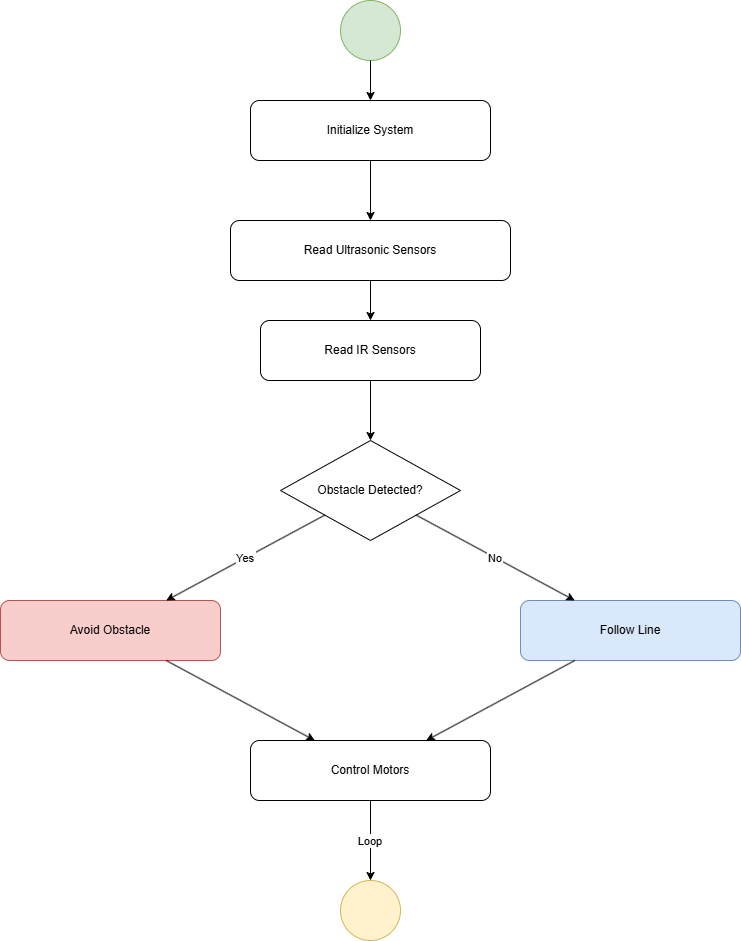

The diagram above was exported from draw.io. Its source (the exported page's mxGraphModel, read from the mxfile embedded in the PNG):
<mxGraphModel dx="1082" dy="1150" grid="1" gridSize="10" guides="1" tooltips="1" connect="1" arrows="1" fold="1" page="1" pageScale="1" pageWidth="850" pageHeight="1100" math="0" shadow="0">
  <root>
    <mxCell id="0" />
    <mxCell id="1" parent="0" />
    <mxCell id="start" parent="1" style="ellipse;whiteSpace=wrap;html=1;fillColor=#d5e8d4;strokeColor=#82b366;" vertex="1">
      <mxGeometry height="60" width="60" x="520" y="20" as="geometry" />
    </mxCell>
    <mxCell id="init" parent="1" style="rounded=1;whiteSpace=wrap;html=1;" value="Initialize System" vertex="1">
      <mxGeometry height="60" width="240" x="430" y="120" as="geometry" />
    </mxCell>
    <mxCell id="ultra" parent="1" style="rounded=1;whiteSpace=wrap;html=1;" value="Read Ultrasonic Sensors" vertex="1">
      <mxGeometry height="60" width="280" x="410" y="240" as="geometry" />
    </mxCell>
    <mxCell id="ir" parent="1" style="rounded=1;whiteSpace=wrap;html=1;" value="Read IR Sensors" vertex="1">
      <mxGeometry height="60" width="220" x="440" y="340" as="geometry" />
    </mxCell>
    <mxCell id="decision" parent="1" style="rhombus;whiteSpace=wrap;html=1;" value="Obstacle Detected?" vertex="1">
      <mxGeometry height="100" width="180" x="460" y="460" as="geometry" />
    </mxCell>
    <mxCell id="avoid" parent="1" style="rounded=1;whiteSpace=wrap;html=1;fillColor=#f8cecc;strokeColor=#b85450;" value="Avoid Obstacle" vertex="1">
      <mxGeometry height="60" width="220" x="180" y="620" as="geometry" />
    </mxCell>
    <mxCell id="follow" parent="1" style="rounded=1;whiteSpace=wrap;html=1;fillColor=#dae8fc;strokeColor=#6c8ebf;" value="Follow Line" vertex="1">
      <mxGeometry height="60" width="220" x="700" y="620" as="geometry" />
    </mxCell>
    <mxCell id="motors" parent="1" style="rounded=1;whiteSpace=wrap;html=1;" value="Control Motors" vertex="1">
      <mxGeometry height="60" width="240" x="430" y="760" as="geometry" />
    </mxCell>
    <mxCell id="loop" parent="1" style="ellipse;whiteSpace=wrap;html=1;fillColor=#fff2cc;strokeColor=#d6b656;" vertex="1">
      <mxGeometry height="60" width="60" x="520" y="900" as="geometry" />
    </mxCell>
    <mxCell id="e1" edge="1" parent="1" source="start" target="init">
      <mxGeometry relative="1" as="geometry" />
    </mxCell>
    <mxCell id="e2" edge="1" parent="1" source="init" target="ultra">
      <mxGeometry relative="1" as="geometry" />
    </mxCell>
    <mxCell id="e3" edge="1" parent="1" source="ultra" target="ir">
      <mxGeometry relative="1" as="geometry" />
    </mxCell>
    <mxCell id="e4" edge="1" parent="1" source="ir" target="decision">
      <mxGeometry relative="1" as="geometry" />
    </mxCell>
    <mxCell id="e5" edge="1" parent="1" source="decision" target="avoid" value="Yes">
      <mxGeometry relative="1" as="geometry" />
    </mxCell>
    <mxCell id="e6" edge="1" parent="1" source="decision" target="follow" value="No">
      <mxGeometry relative="1" as="geometry" />
    </mxCell>
    <mxCell id="e7" edge="1" parent="1" source="avoid" target="motors">
      <mxGeometry relative="1" as="geometry" />
    </mxCell>
    <mxCell id="e8" edge="1" parent="1" source="follow" target="motors">
      <mxGeometry relative="1" as="geometry" />
    </mxCell>
    <mxCell id="e9" edge="1" parent="1" source="motors" target="loop" value="Loop">
      <mxGeometry relative="1" as="geometry" />
    </mxCell>
  </root>
</mxGraphModel>